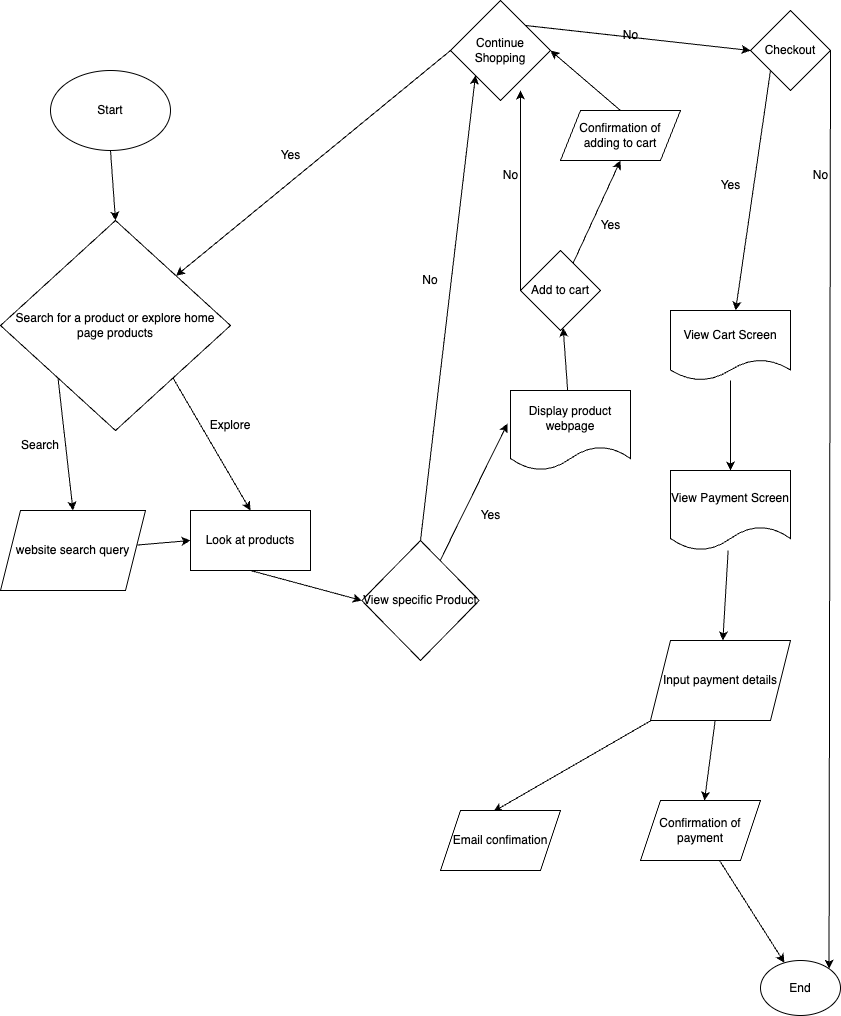

The diagram above was exported from draw.io. Its source (the exported page's mxGraphModel, read from the mxfile embedded in the PNG):
<mxGraphModel dx="538" dy="772" grid="1" gridSize="10" guides="1" tooltips="1" connect="1" arrows="1" fold="1" page="1" pageScale="1" pageWidth="850" pageHeight="1100" math="0" shadow="0">
  <root>
    <mxCell id="0" />
    <mxCell id="1" parent="0" />
    <mxCell id="3" value="Start" style="ellipse;whiteSpace=wrap;html=1;" vertex="1" parent="1">
      <mxGeometry x="60" y="80" width="120" height="80" as="geometry" />
    </mxCell>
    <mxCell id="5" value="Search for a product or explore home page products" style="rhombus;whiteSpace=wrap;html=1;" vertex="1" parent="1">
      <mxGeometry x="10" y="230" width="230" height="210" as="geometry" />
    </mxCell>
    <mxCell id="6" value="" style="endArrow=classic;html=1;exitX=0.5;exitY=1;exitDx=0;exitDy=0;entryX=0.5;entryY=0;entryDx=0;entryDy=0;" edge="1" parent="1" source="3" target="5">
      <mxGeometry width="50" height="50" relative="1" as="geometry">
        <mxPoint x="530" y="430" as="sourcePoint" />
        <mxPoint x="580" y="380" as="targetPoint" />
      </mxGeometry>
    </mxCell>
    <mxCell id="7" value="website search query" style="shape=parallelogram;perimeter=parallelogramPerimeter;whiteSpace=wrap;html=1;fixedSize=1;" vertex="1" parent="1">
      <mxGeometry x="10" y="520" width="145" height="80" as="geometry" />
    </mxCell>
    <mxCell id="8" value="" style="endArrow=classic;html=1;exitX=0;exitY=1;exitDx=0;exitDy=0;entryX=0.5;entryY=0;entryDx=0;entryDy=0;" edge="1" parent="1" source="5" target="7">
      <mxGeometry width="50" height="50" relative="1" as="geometry">
        <mxPoint x="330" y="380" as="sourcePoint" />
        <mxPoint x="380" y="330" as="targetPoint" />
      </mxGeometry>
    </mxCell>
    <mxCell id="9" value="Search" style="text;html=1;strokeColor=none;fillColor=none;align=center;verticalAlign=middle;whiteSpace=wrap;rounded=0;" vertex="1" parent="1">
      <mxGeometry x="20" y="440" width="60" height="30" as="geometry" />
    </mxCell>
    <mxCell id="15" style="edgeStyle=none;html=1;exitX=0.5;exitY=1;exitDx=0;exitDy=0;entryX=0;entryY=0.5;entryDx=0;entryDy=0;" edge="1" parent="1" source="10" target="14">
      <mxGeometry relative="1" as="geometry" />
    </mxCell>
    <mxCell id="10" value="Look at products" style="rounded=0;whiteSpace=wrap;html=1;" vertex="1" parent="1">
      <mxGeometry x="200" y="520" width="120" height="60" as="geometry" />
    </mxCell>
    <mxCell id="11" value="" style="endArrow=classic;html=1;entryX=0;entryY=0.5;entryDx=0;entryDy=0;" edge="1" parent="1" source="7" target="10">
      <mxGeometry width="50" height="50" relative="1" as="geometry">
        <mxPoint x="340" y="670" as="sourcePoint" />
        <mxPoint x="390" y="620" as="targetPoint" />
      </mxGeometry>
    </mxCell>
    <mxCell id="12" value="" style="endArrow=classic;html=1;entryX=0.5;entryY=0;entryDx=0;entryDy=0;exitX=1;exitY=1;exitDx=0;exitDy=0;" edge="1" parent="1" source="5" target="10">
      <mxGeometry width="50" height="50" relative="1" as="geometry">
        <mxPoint x="340" y="670" as="sourcePoint" />
        <mxPoint x="390" y="620" as="targetPoint" />
      </mxGeometry>
    </mxCell>
    <mxCell id="13" value="Explore" style="text;html=1;strokeColor=none;fillColor=none;align=center;verticalAlign=middle;whiteSpace=wrap;rounded=0;" vertex="1" parent="1">
      <mxGeometry x="210" y="420" width="60" height="30" as="geometry" />
    </mxCell>
    <mxCell id="16" style="edgeStyle=none;html=1;exitX=0.5;exitY=0;exitDx=0;exitDy=0;entryX=0;entryY=1;entryDx=0;entryDy=0;" edge="1" parent="1" source="14" target="17">
      <mxGeometry relative="1" as="geometry">
        <mxPoint x="320" y="790" as="targetPoint" />
      </mxGeometry>
    </mxCell>
    <mxCell id="19" style="edgeStyle=none;html=1;entryX=-0.025;entryY=0.413;entryDx=0;entryDy=0;entryPerimeter=0;" edge="1" parent="1" source="14" target="30">
      <mxGeometry relative="1" as="geometry">
        <mxPoint x="590" y="800" as="targetPoint" />
        <Array as="points" />
      </mxGeometry>
    </mxCell>
    <mxCell id="14" value="View specific Product" style="rhombus;whiteSpace=wrap;html=1;" vertex="1" parent="1">
      <mxGeometry x="371.25" y="550" width="117.5" height="120" as="geometry" />
    </mxCell>
    <mxCell id="32" style="edgeStyle=none;html=1;exitX=0;exitY=0.5;exitDx=0;exitDy=0;" edge="1" parent="1" source="17" target="5">
      <mxGeometry relative="1" as="geometry" />
    </mxCell>
    <mxCell id="35" style="edgeStyle=none;html=1;exitX=1;exitY=0;exitDx=0;exitDy=0;entryX=0;entryY=0.5;entryDx=0;entryDy=0;" edge="1" parent="1" source="17" target="34">
      <mxGeometry relative="1" as="geometry" />
    </mxCell>
    <mxCell id="17" value="Continue Shopping" style="rhombus;whiteSpace=wrap;html=1;" vertex="1" parent="1">
      <mxGeometry x="460" y="10" width="100" height="100" as="geometry" />
    </mxCell>
    <mxCell id="18" value="No" style="text;html=1;strokeColor=none;fillColor=none;align=center;verticalAlign=middle;whiteSpace=wrap;rounded=0;" vertex="1" parent="1">
      <mxGeometry x="410" y="275" width="60" height="30" as="geometry" />
    </mxCell>
    <mxCell id="20" value="Add to cart" style="rhombus;whiteSpace=wrap;html=1;" vertex="1" parent="1">
      <mxGeometry x="530" y="260" width="80" height="80" as="geometry" />
    </mxCell>
    <mxCell id="21" value="Yes" style="text;html=1;align=center;verticalAlign=middle;resizable=0;points=[];autosize=1;strokeColor=none;fillColor=none;" vertex="1" parent="1">
      <mxGeometry x="480" y="510" width="40" height="30" as="geometry" />
    </mxCell>
    <mxCell id="23" value="" style="endArrow=classic;html=1;entryX=0.5;entryY=1;entryDx=0;entryDy=0;" edge="1" parent="1" source="20" target="28">
      <mxGeometry width="50" height="50" relative="1" as="geometry">
        <mxPoint x="460" y="1000" as="sourcePoint" />
        <mxPoint x="485" y="1025" as="targetPoint" />
      </mxGeometry>
    </mxCell>
    <mxCell id="24" value="Yes" style="text;html=1;align=center;verticalAlign=middle;resizable=0;points=[];autosize=1;strokeColor=none;fillColor=none;" vertex="1" parent="1">
      <mxGeometry x="600" y="220" width="40" height="30" as="geometry" />
    </mxCell>
    <mxCell id="25" value="" style="endArrow=classic;html=1;exitX=0.5;exitY=0;exitDx=0;exitDy=0;entryX=1;entryY=0.5;entryDx=0;entryDy=0;" edge="1" parent="1" source="28" target="17">
      <mxGeometry width="50" height="50" relative="1" as="geometry">
        <mxPoint x="405" y="1040" as="sourcePoint" />
        <mxPoint x="570" y="60" as="targetPoint" />
      </mxGeometry>
    </mxCell>
    <mxCell id="26" value="" style="endArrow=classic;html=1;exitX=0;exitY=0.5;exitDx=0;exitDy=0;" edge="1" parent="1" source="20">
      <mxGeometry width="50" height="50" relative="1" as="geometry">
        <mxPoint x="460" y="1000" as="sourcePoint" />
        <mxPoint x="530" y="100" as="targetPoint" />
      </mxGeometry>
    </mxCell>
    <mxCell id="27" value="No" style="text;html=1;align=center;verticalAlign=middle;resizable=0;points=[];autosize=1;strokeColor=none;fillColor=none;" vertex="1" parent="1">
      <mxGeometry x="620" y="30" width="40" height="30" as="geometry" />
    </mxCell>
    <mxCell id="28" value="Confirmation of adding to cart" style="shape=parallelogram;perimeter=parallelogramPerimeter;whiteSpace=wrap;html=1;fixedSize=1;" vertex="1" parent="1">
      <mxGeometry x="570" y="120" width="120" height="50" as="geometry" />
    </mxCell>
    <mxCell id="31" style="edgeStyle=none;html=1;" edge="1" parent="1" source="30" target="20">
      <mxGeometry relative="1" as="geometry" />
    </mxCell>
    <mxCell id="30" value="Display product webpage" style="shape=document;whiteSpace=wrap;html=1;boundedLbl=1;" vertex="1" parent="1">
      <mxGeometry x="520" y="400" width="120" height="80" as="geometry" />
    </mxCell>
    <mxCell id="33" value="Yes" style="text;html=1;align=center;verticalAlign=middle;resizable=0;points=[];autosize=1;strokeColor=none;fillColor=none;" vertex="1" parent="1">
      <mxGeometry x="280" y="150" width="40" height="30" as="geometry" />
    </mxCell>
    <mxCell id="40" style="edgeStyle=none;html=1;exitX=1;exitY=0.5;exitDx=0;exitDy=0;entryX=1;entryY=0;entryDx=0;entryDy=0;" edge="1" parent="1" source="34" target="39">
      <mxGeometry relative="1" as="geometry" />
    </mxCell>
    <mxCell id="46" style="edgeStyle=none;html=1;exitX=0;exitY=1;exitDx=0;exitDy=0;" edge="1" parent="1" source="34" target="45">
      <mxGeometry relative="1" as="geometry" />
    </mxCell>
    <mxCell id="34" value="Checkout" style="rhombus;whiteSpace=wrap;html=1;" vertex="1" parent="1">
      <mxGeometry x="760" y="20" width="80" height="80" as="geometry" />
    </mxCell>
    <mxCell id="37" value="No&lt;br&gt;" style="text;html=1;align=center;verticalAlign=middle;resizable=0;points=[];autosize=1;strokeColor=none;fillColor=none;" vertex="1" parent="1">
      <mxGeometry x="500" y="170" width="40" height="30" as="geometry" />
    </mxCell>
    <mxCell id="39" value="End" style="ellipse;whiteSpace=wrap;html=1;" vertex="1" parent="1">
      <mxGeometry x="770" y="970" width="80" height="55" as="geometry" />
    </mxCell>
    <mxCell id="41" value="No" style="text;html=1;align=center;verticalAlign=middle;resizable=0;points=[];autosize=1;strokeColor=none;fillColor=none;" vertex="1" parent="1">
      <mxGeometry x="810" y="170" width="40" height="30" as="geometry" />
    </mxCell>
    <mxCell id="49" style="edgeStyle=none;html=1;" edge="1" parent="1" source="45" target="48">
      <mxGeometry relative="1" as="geometry" />
    </mxCell>
    <mxCell id="45" value="View Cart Screen" style="shape=document;whiteSpace=wrap;html=1;boundedLbl=1;" vertex="1" parent="1">
      <mxGeometry x="680" y="320" width="120" height="70" as="geometry" />
    </mxCell>
    <mxCell id="47" value="Yes" style="text;html=1;align=center;verticalAlign=middle;resizable=0;points=[];autosize=1;strokeColor=none;fillColor=none;" vertex="1" parent="1">
      <mxGeometry x="720" y="180" width="40" height="30" as="geometry" />
    </mxCell>
    <mxCell id="52" style="edgeStyle=none;html=1;" edge="1" parent="1" source="48" target="50">
      <mxGeometry relative="1" as="geometry" />
    </mxCell>
    <mxCell id="48" value="View Payment Screen" style="shape=document;whiteSpace=wrap;html=1;boundedLbl=1;" vertex="1" parent="1">
      <mxGeometry x="680" y="480" width="120" height="80" as="geometry" />
    </mxCell>
    <mxCell id="54" style="edgeStyle=none;html=1;" edge="1" parent="1" source="50" target="53">
      <mxGeometry relative="1" as="geometry" />
    </mxCell>
    <mxCell id="57" style="edgeStyle=none;html=1;entryX=0.442;entryY=0.017;entryDx=0;entryDy=0;entryPerimeter=0;" edge="1" parent="1" source="50" target="56">
      <mxGeometry relative="1" as="geometry" />
    </mxCell>
    <mxCell id="50" value="Input payment details" style="shape=parallelogram;perimeter=parallelogramPerimeter;whiteSpace=wrap;html=1;fixedSize=1;" vertex="1" parent="1">
      <mxGeometry x="660" y="650" width="140" height="80" as="geometry" />
    </mxCell>
    <mxCell id="58" style="edgeStyle=none;html=1;" edge="1" parent="1" source="53" target="39">
      <mxGeometry relative="1" as="geometry" />
    </mxCell>
    <mxCell id="53" value="Confirmation of payment" style="shape=parallelogram;perimeter=parallelogramPerimeter;whiteSpace=wrap;html=1;fixedSize=1;" vertex="1" parent="1">
      <mxGeometry x="650" y="810" width="120" height="60" as="geometry" />
    </mxCell>
    <mxCell id="56" value="Email confimation" style="shape=parallelogram;perimeter=parallelogramPerimeter;whiteSpace=wrap;html=1;fixedSize=1;" vertex="1" parent="1">
      <mxGeometry x="450" y="820" width="120" height="60" as="geometry" />
    </mxCell>
  </root>
</mxGraphModel>